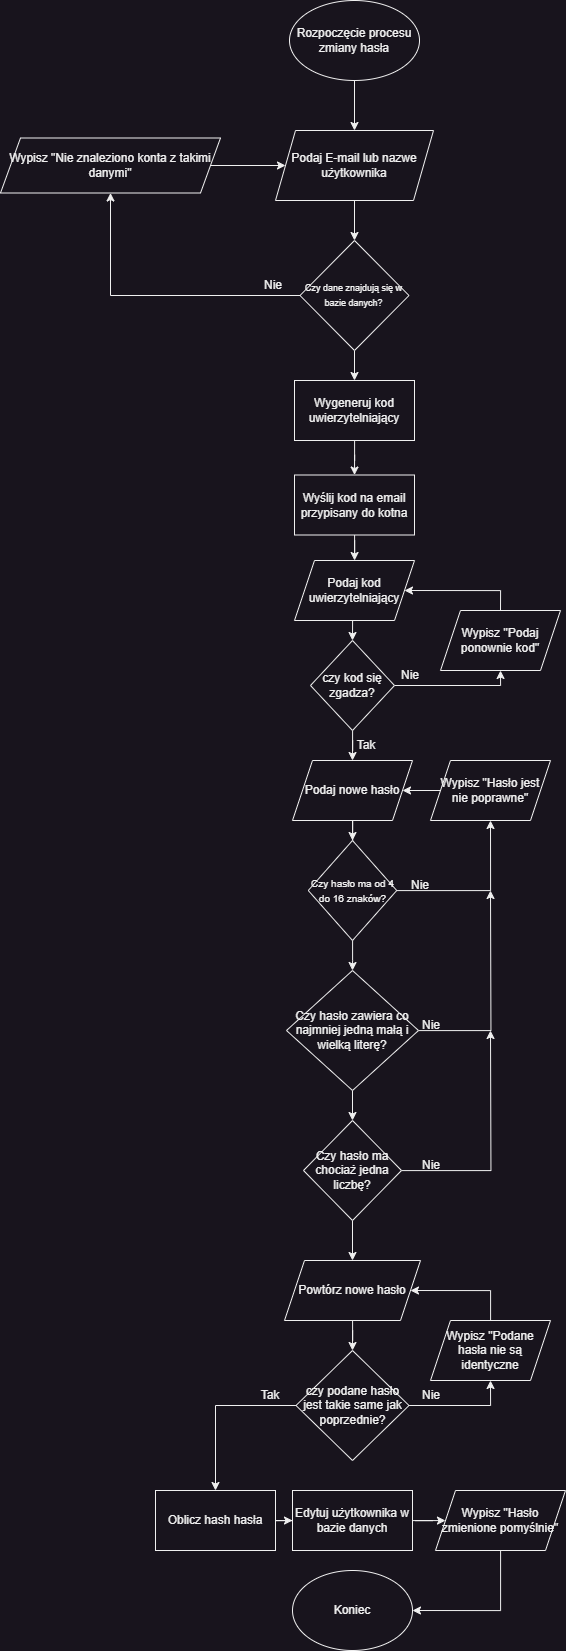

The diagram above was exported from draw.io. Its source (the exported page's mxGraphModel, read from the mxfile embedded in the PNG):
<mxGraphModel dx="2607" dy="1535" grid="1" gridSize="10" guides="1" tooltips="1" connect="1" arrows="1" fold="1" page="1" pageScale="1" pageWidth="827" pageHeight="1169" math="0" shadow="0">
  <root>
    <mxCell id="0" />
    <mxCell id="1" parent="0" />
    <mxCell id="MjITnkpcBYtXkRR6CvL4-24" style="edgeStyle=orthogonalEdgeStyle;rounded=0;orthogonalLoop=1;jettySize=auto;html=1;entryX=0.5;entryY=0;entryDx=0;entryDy=0;" edge="1" parent="1" source="MjITnkpcBYtXkRR6CvL4-1" target="MjITnkpcBYtXkRR6CvL4-2">
      <mxGeometry relative="1" as="geometry" />
    </mxCell>
    <mxCell id="MjITnkpcBYtXkRR6CvL4-1" value="Rozpoczęcie procesu zmiany hasła" style="ellipse;whiteSpace=wrap;html=1;" vertex="1" parent="1">
      <mxGeometry x="349" y="110" width="130" height="80" as="geometry" />
    </mxCell>
    <mxCell id="MjITnkpcBYtXkRR6CvL4-23" style="edgeStyle=orthogonalEdgeStyle;rounded=0;orthogonalLoop=1;jettySize=auto;html=1;entryX=0.5;entryY=0;entryDx=0;entryDy=0;" edge="1" parent="1" source="MjITnkpcBYtXkRR6CvL4-2" target="MjITnkpcBYtXkRR6CvL4-3">
      <mxGeometry relative="1" as="geometry" />
    </mxCell>
    <mxCell id="MjITnkpcBYtXkRR6CvL4-2" value="Podaj E-mail lub nazwe użytkownika" style="shape=parallelogram;perimeter=parallelogramPerimeter;whiteSpace=wrap;html=1;fixedSize=1;" vertex="1" parent="1">
      <mxGeometry x="335" y="240" width="158" height="70" as="geometry" />
    </mxCell>
    <mxCell id="MjITnkpcBYtXkRR6CvL4-25" style="edgeStyle=orthogonalEdgeStyle;rounded=0;orthogonalLoop=1;jettySize=auto;html=1;exitX=0.5;exitY=1;exitDx=0;exitDy=0;entryX=0.5;entryY=0;entryDx=0;entryDy=0;" edge="1" parent="1" source="MjITnkpcBYtXkRR6CvL4-3" target="MjITnkpcBYtXkRR6CvL4-8">
      <mxGeometry relative="1" as="geometry" />
    </mxCell>
    <mxCell id="MjITnkpcBYtXkRR6CvL4-3" value="&lt;p style=&quot;line-height: 110%;&quot;&gt;&lt;font face=&quot;Helvetica&quot; style=&quot;font-size: 9px;&quot;&gt;Czy dane znajdują się w bazie danych?&lt;/font&gt;&lt;/p&gt;" style="rhombus;whiteSpace=wrap;html=1;rounded=0;" vertex="1" parent="1">
      <mxGeometry x="359.5" y="350" width="109" height="110" as="geometry" />
    </mxCell>
    <mxCell id="MjITnkpcBYtXkRR6CvL4-52" style="edgeStyle=orthogonalEdgeStyle;rounded=0;orthogonalLoop=1;jettySize=auto;html=1;" edge="1" parent="1" source="MjITnkpcBYtXkRR6CvL4-5" target="MjITnkpcBYtXkRR6CvL4-2">
      <mxGeometry relative="1" as="geometry" />
    </mxCell>
    <mxCell id="MjITnkpcBYtXkRR6CvL4-5" value="Wypisz &quot;Nie znaleziono konta z takimi danymi&quot;" style="shape=parallelogram;perimeter=parallelogramPerimeter;whiteSpace=wrap;html=1;fixedSize=1;" vertex="1" parent="1">
      <mxGeometry x="60" y="247.5" width="220" height="55" as="geometry" />
    </mxCell>
    <mxCell id="MjITnkpcBYtXkRR6CvL4-7" value="" style="endArrow=classic;html=1;rounded=0;exitX=0;exitY=0.5;exitDx=0;exitDy=0;entryX=0.5;entryY=1;entryDx=0;entryDy=0;" edge="1" parent="1" source="MjITnkpcBYtXkRR6CvL4-3" target="MjITnkpcBYtXkRR6CvL4-5">
      <mxGeometry width="50" height="50" relative="1" as="geometry">
        <mxPoint x="430" y="420" as="sourcePoint" />
        <mxPoint x="130" y="405" as="targetPoint" />
        <Array as="points">
          <mxPoint x="170" y="405" />
        </Array>
      </mxGeometry>
    </mxCell>
    <mxCell id="MjITnkpcBYtXkRR6CvL4-26" style="edgeStyle=orthogonalEdgeStyle;rounded=0;orthogonalLoop=1;jettySize=auto;html=1;entryX=0.5;entryY=0;entryDx=0;entryDy=0;" edge="1" parent="1" source="MjITnkpcBYtXkRR6CvL4-8" target="MjITnkpcBYtXkRR6CvL4-9">
      <mxGeometry relative="1" as="geometry" />
    </mxCell>
    <mxCell id="MjITnkpcBYtXkRR6CvL4-8" value="Wygeneruj kod uwierzytelniający" style="rounded=0;whiteSpace=wrap;html=1;" vertex="1" parent="1">
      <mxGeometry x="354" y="490" width="120" height="60" as="geometry" />
    </mxCell>
    <mxCell id="MjITnkpcBYtXkRR6CvL4-27" style="edgeStyle=orthogonalEdgeStyle;rounded=0;orthogonalLoop=1;jettySize=auto;html=1;" edge="1" parent="1" source="MjITnkpcBYtXkRR6CvL4-9" target="MjITnkpcBYtXkRR6CvL4-10">
      <mxGeometry relative="1" as="geometry" />
    </mxCell>
    <mxCell id="MjITnkpcBYtXkRR6CvL4-9" value="Wyślij kod na email przypisany do kotna" style="rounded=0;whiteSpace=wrap;html=1;" vertex="1" parent="1">
      <mxGeometry x="354" y="584.5" width="120" height="60" as="geometry" />
    </mxCell>
    <mxCell id="MjITnkpcBYtXkRR6CvL4-28" style="edgeStyle=orthogonalEdgeStyle;rounded=0;orthogonalLoop=1;jettySize=auto;html=1;exitX=0.5;exitY=1;exitDx=0;exitDy=0;entryX=0.5;entryY=0;entryDx=0;entryDy=0;" edge="1" parent="1" source="MjITnkpcBYtXkRR6CvL4-10" target="MjITnkpcBYtXkRR6CvL4-11">
      <mxGeometry relative="1" as="geometry" />
    </mxCell>
    <mxCell id="MjITnkpcBYtXkRR6CvL4-10" value="Podaj kod uwierzytelniający" style="shape=parallelogram;perimeter=parallelogramPerimeter;whiteSpace=wrap;html=1;fixedSize=1;" vertex="1" parent="1">
      <mxGeometry x="354" y="670" width="120" height="60" as="geometry" />
    </mxCell>
    <mxCell id="MjITnkpcBYtXkRR6CvL4-30" style="edgeStyle=orthogonalEdgeStyle;rounded=0;orthogonalLoop=1;jettySize=auto;html=1;entryX=0.5;entryY=1;entryDx=0;entryDy=0;" edge="1" parent="1" source="MjITnkpcBYtXkRR6CvL4-11" target="MjITnkpcBYtXkRR6CvL4-12">
      <mxGeometry relative="1" as="geometry">
        <Array as="points">
          <mxPoint x="560" y="795" />
        </Array>
      </mxGeometry>
    </mxCell>
    <mxCell id="MjITnkpcBYtXkRR6CvL4-32" style="edgeStyle=orthogonalEdgeStyle;rounded=0;orthogonalLoop=1;jettySize=auto;html=1;entryX=0.5;entryY=0;entryDx=0;entryDy=0;" edge="1" parent="1" source="MjITnkpcBYtXkRR6CvL4-11" target="MjITnkpcBYtXkRR6CvL4-13">
      <mxGeometry relative="1" as="geometry" />
    </mxCell>
    <mxCell id="MjITnkpcBYtXkRR6CvL4-11" value="czy kod się zgadza?" style="rhombus;whiteSpace=wrap;html=1;" vertex="1" parent="1">
      <mxGeometry x="370" y="750" width="84" height="90" as="geometry" />
    </mxCell>
    <mxCell id="MjITnkpcBYtXkRR6CvL4-31" style="edgeStyle=orthogonalEdgeStyle;rounded=0;orthogonalLoop=1;jettySize=auto;html=1;entryX=1;entryY=0.5;entryDx=0;entryDy=0;exitX=0.5;exitY=0;exitDx=0;exitDy=0;" edge="1" parent="1" source="MjITnkpcBYtXkRR6CvL4-12" target="MjITnkpcBYtXkRR6CvL4-10">
      <mxGeometry relative="1" as="geometry" />
    </mxCell>
    <mxCell id="MjITnkpcBYtXkRR6CvL4-12" value="Wypisz &quot;Podaj ponownie kod&quot;" style="shape=parallelogram;perimeter=parallelogramPerimeter;whiteSpace=wrap;html=1;fixedSize=1;" vertex="1" parent="1">
      <mxGeometry x="500" y="720" width="120" height="60" as="geometry" />
    </mxCell>
    <mxCell id="MjITnkpcBYtXkRR6CvL4-33" style="edgeStyle=orthogonalEdgeStyle;rounded=0;orthogonalLoop=1;jettySize=auto;html=1;entryX=0.5;entryY=0;entryDx=0;entryDy=0;" edge="1" parent="1" source="MjITnkpcBYtXkRR6CvL4-13" target="MjITnkpcBYtXkRR6CvL4-14">
      <mxGeometry relative="1" as="geometry" />
    </mxCell>
    <mxCell id="MjITnkpcBYtXkRR6CvL4-13" value="Podaj nowe hasło" style="shape=parallelogram;perimeter=parallelogramPerimeter;whiteSpace=wrap;html=1;fixedSize=1;" vertex="1" parent="1">
      <mxGeometry x="352" y="870" width="120" height="60" as="geometry" />
    </mxCell>
    <mxCell id="MjITnkpcBYtXkRR6CvL4-34" style="edgeStyle=orthogonalEdgeStyle;rounded=0;orthogonalLoop=1;jettySize=auto;html=1;entryX=0.5;entryY=0;entryDx=0;entryDy=0;" edge="1" parent="1" source="MjITnkpcBYtXkRR6CvL4-14" target="MjITnkpcBYtXkRR6CvL4-16">
      <mxGeometry relative="1" as="geometry" />
    </mxCell>
    <mxCell id="MjITnkpcBYtXkRR6CvL4-39" style="edgeStyle=orthogonalEdgeStyle;rounded=0;orthogonalLoop=1;jettySize=auto;html=1;entryX=0.5;entryY=1;entryDx=0;entryDy=0;" edge="1" parent="1" source="MjITnkpcBYtXkRR6CvL4-14" target="MjITnkpcBYtXkRR6CvL4-15">
      <mxGeometry relative="1" as="geometry" />
    </mxCell>
    <mxCell id="MjITnkpcBYtXkRR6CvL4-14" value="&lt;font style=&quot;font-size: 10px;&quot;&gt;Czy hasło ma od 4 do 16 znaków?&lt;/font&gt;" style="rhombus;whiteSpace=wrap;html=1;" vertex="1" parent="1">
      <mxGeometry x="367.75" y="950" width="88.5" height="100" as="geometry" />
    </mxCell>
    <mxCell id="MjITnkpcBYtXkRR6CvL4-15" value="Wypisz &quot;Hasło jest nie poprawne&quot;" style="shape=parallelogram;perimeter=parallelogramPerimeter;whiteSpace=wrap;html=1;fixedSize=1;" vertex="1" parent="1">
      <mxGeometry x="490" y="870" width="120" height="60" as="geometry" />
    </mxCell>
    <mxCell id="MjITnkpcBYtXkRR6CvL4-35" style="edgeStyle=orthogonalEdgeStyle;rounded=0;orthogonalLoop=1;jettySize=auto;html=1;exitX=0.5;exitY=1;exitDx=0;exitDy=0;entryX=0.5;entryY=0;entryDx=0;entryDy=0;" edge="1" parent="1" source="MjITnkpcBYtXkRR6CvL4-16" target="MjITnkpcBYtXkRR6CvL4-18">
      <mxGeometry relative="1" as="geometry" />
    </mxCell>
    <mxCell id="MjITnkpcBYtXkRR6CvL4-40" style="edgeStyle=orthogonalEdgeStyle;rounded=0;orthogonalLoop=1;jettySize=auto;html=1;" edge="1" parent="1" source="MjITnkpcBYtXkRR6CvL4-16">
      <mxGeometry relative="1" as="geometry">
        <mxPoint x="549.9999999999998" y="1000" as="targetPoint" />
      </mxGeometry>
    </mxCell>
    <mxCell id="MjITnkpcBYtXkRR6CvL4-16" value="Czy hasło zawiera co najmniej jedną małą i wielką literę?" style="rhombus;whiteSpace=wrap;html=1;" vertex="1" parent="1">
      <mxGeometry x="346" y="1080" width="132" height="120" as="geometry" />
    </mxCell>
    <mxCell id="MjITnkpcBYtXkRR6CvL4-36" style="edgeStyle=orthogonalEdgeStyle;rounded=0;orthogonalLoop=1;jettySize=auto;html=1;entryX=0.5;entryY=0;entryDx=0;entryDy=0;" edge="1" parent="1" source="MjITnkpcBYtXkRR6CvL4-18" target="MjITnkpcBYtXkRR6CvL4-19">
      <mxGeometry relative="1" as="geometry" />
    </mxCell>
    <mxCell id="MjITnkpcBYtXkRR6CvL4-41" style="edgeStyle=orthogonalEdgeStyle;rounded=0;orthogonalLoop=1;jettySize=auto;html=1;" edge="1" parent="1" source="MjITnkpcBYtXkRR6CvL4-18">
      <mxGeometry relative="1" as="geometry">
        <mxPoint x="549.9999999999998" y="1140.0000000000002" as="targetPoint" />
      </mxGeometry>
    </mxCell>
    <mxCell id="MjITnkpcBYtXkRR6CvL4-18" value="Czy hasło ma chociaż jedna liczbę?" style="rhombus;whiteSpace=wrap;html=1;" vertex="1" parent="1">
      <mxGeometry x="363" y="1230" width="98" height="100" as="geometry" />
    </mxCell>
    <mxCell id="MjITnkpcBYtXkRR6CvL4-37" style="edgeStyle=orthogonalEdgeStyle;rounded=0;orthogonalLoop=1;jettySize=auto;html=1;entryX=0.5;entryY=0;entryDx=0;entryDy=0;" edge="1" parent="1" source="MjITnkpcBYtXkRR6CvL4-19" target="MjITnkpcBYtXkRR6CvL4-20">
      <mxGeometry relative="1" as="geometry" />
    </mxCell>
    <mxCell id="MjITnkpcBYtXkRR6CvL4-19" value="Powtórz nowe hasło" style="shape=parallelogram;perimeter=parallelogramPerimeter;whiteSpace=wrap;html=1;fixedSize=1;" vertex="1" parent="1">
      <mxGeometry x="344" y="1370" width="136" height="60" as="geometry" />
    </mxCell>
    <mxCell id="MjITnkpcBYtXkRR6CvL4-38" style="edgeStyle=orthogonalEdgeStyle;rounded=0;orthogonalLoop=1;jettySize=auto;html=1;entryX=0.5;entryY=1;entryDx=0;entryDy=0;" edge="1" parent="1" source="MjITnkpcBYtXkRR6CvL4-20" target="MjITnkpcBYtXkRR6CvL4-21">
      <mxGeometry relative="1" as="geometry" />
    </mxCell>
    <mxCell id="MjITnkpcBYtXkRR6CvL4-49" style="edgeStyle=orthogonalEdgeStyle;rounded=0;orthogonalLoop=1;jettySize=auto;html=1;entryX=0.5;entryY=0;entryDx=0;entryDy=0;" edge="1" parent="1" source="MjITnkpcBYtXkRR6CvL4-20" target="MjITnkpcBYtXkRR6CvL4-43">
      <mxGeometry relative="1" as="geometry" />
    </mxCell>
    <mxCell id="MjITnkpcBYtXkRR6CvL4-20" value="czy podane hasło jest takie same jak poprzednie?" style="rhombus;whiteSpace=wrap;html=1;" vertex="1" parent="1">
      <mxGeometry x="355.5" y="1460" width="113" height="110" as="geometry" />
    </mxCell>
    <mxCell id="MjITnkpcBYtXkRR6CvL4-64" style="edgeStyle=orthogonalEdgeStyle;rounded=0;orthogonalLoop=1;jettySize=auto;html=1;entryX=1;entryY=0.5;entryDx=0;entryDy=0;" edge="1" parent="1" source="MjITnkpcBYtXkRR6CvL4-21" target="MjITnkpcBYtXkRR6CvL4-19">
      <mxGeometry relative="1" as="geometry">
        <mxPoint x="500" y="1390" as="targetPoint" />
        <Array as="points">
          <mxPoint x="550" y="1400" />
        </Array>
      </mxGeometry>
    </mxCell>
    <mxCell id="MjITnkpcBYtXkRR6CvL4-21" value="Wypisz &quot;Podane hasła nie są identyczne" style="shape=parallelogram;perimeter=parallelogramPerimeter;whiteSpace=wrap;html=1;fixedSize=1;" vertex="1" parent="1">
      <mxGeometry x="490" y="1430" width="120" height="60" as="geometry" />
    </mxCell>
    <mxCell id="MjITnkpcBYtXkRR6CvL4-22" value="" style="endArrow=classic;html=1;rounded=0;exitX=0;exitY=0.5;exitDx=0;exitDy=0;entryX=1;entryY=0.5;entryDx=0;entryDy=0;" edge="1" parent="1" source="MjITnkpcBYtXkRR6CvL4-15" target="MjITnkpcBYtXkRR6CvL4-13">
      <mxGeometry width="50" height="50" relative="1" as="geometry">
        <mxPoint x="430" y="980" as="sourcePoint" />
        <mxPoint x="480" y="930" as="targetPoint" />
      </mxGeometry>
    </mxCell>
    <mxCell id="MjITnkpcBYtXkRR6CvL4-48" style="edgeStyle=orthogonalEdgeStyle;rounded=0;orthogonalLoop=1;jettySize=auto;html=1;entryX=0;entryY=0.5;entryDx=0;entryDy=0;" edge="1" parent="1" source="MjITnkpcBYtXkRR6CvL4-43" target="MjITnkpcBYtXkRR6CvL4-44">
      <mxGeometry relative="1" as="geometry" />
    </mxCell>
    <mxCell id="MjITnkpcBYtXkRR6CvL4-43" value="Oblicz hash hasła" style="rounded=0;whiteSpace=wrap;html=1;" vertex="1" parent="1">
      <mxGeometry x="215" y="1600" width="120" height="60" as="geometry" />
    </mxCell>
    <mxCell id="MjITnkpcBYtXkRR6CvL4-50" style="edgeStyle=orthogonalEdgeStyle;rounded=0;orthogonalLoop=1;jettySize=auto;html=1;" edge="1" parent="1" source="MjITnkpcBYtXkRR6CvL4-44" target="MjITnkpcBYtXkRR6CvL4-45">
      <mxGeometry relative="1" as="geometry" />
    </mxCell>
    <mxCell id="MjITnkpcBYtXkRR6CvL4-44" value="Edytuj użytkownika w bazie danych" style="rounded=0;whiteSpace=wrap;html=1;" vertex="1" parent="1">
      <mxGeometry x="352" y="1600" width="120" height="60" as="geometry" />
    </mxCell>
    <mxCell id="MjITnkpcBYtXkRR6CvL4-51" style="edgeStyle=orthogonalEdgeStyle;rounded=0;orthogonalLoop=1;jettySize=auto;html=1;entryX=1;entryY=0.5;entryDx=0;entryDy=0;" edge="1" parent="1" source="MjITnkpcBYtXkRR6CvL4-45" target="MjITnkpcBYtXkRR6CvL4-46">
      <mxGeometry relative="1" as="geometry">
        <Array as="points">
          <mxPoint x="560" y="1720" />
        </Array>
      </mxGeometry>
    </mxCell>
    <mxCell id="MjITnkpcBYtXkRR6CvL4-45" value="Wypisz &quot;Hasło zmienione pomyślnie&quot;" style="shape=parallelogram;perimeter=parallelogramPerimeter;whiteSpace=wrap;html=1;fixedSize=1;" vertex="1" parent="1">
      <mxGeometry x="495" y="1600" width="130" height="60" as="geometry" />
    </mxCell>
    <mxCell id="MjITnkpcBYtXkRR6CvL4-46" value="Koniec" style="ellipse;whiteSpace=wrap;html=1;" vertex="1" parent="1">
      <mxGeometry x="352" y="1680" width="120" height="80" as="geometry" />
    </mxCell>
    <mxCell id="MjITnkpcBYtXkRR6CvL4-53" value="Nie" style="text;html=1;align=center;verticalAlign=middle;whiteSpace=wrap;rounded=0;" vertex="1" parent="1">
      <mxGeometry x="303" y="380" width="60" height="30" as="geometry" />
    </mxCell>
    <mxCell id="MjITnkpcBYtXkRR6CvL4-54" value="Nie" style="text;html=1;align=center;verticalAlign=middle;whiteSpace=wrap;rounded=0;" vertex="1" parent="1">
      <mxGeometry x="440" y="770" width="60" height="30" as="geometry" />
    </mxCell>
    <mxCell id="MjITnkpcBYtXkRR6CvL4-55" value="Tak" style="text;html=1;align=center;verticalAlign=middle;whiteSpace=wrap;rounded=0;" vertex="1" parent="1">
      <mxGeometry x="396.25" y="840" width="60" height="30" as="geometry" />
    </mxCell>
    <mxCell id="MjITnkpcBYtXkRR6CvL4-57" value="Nie" style="text;html=1;align=center;verticalAlign=middle;whiteSpace=wrap;rounded=0;" vertex="1" parent="1">
      <mxGeometry x="450" y="980" width="60" height="30" as="geometry" />
    </mxCell>
    <mxCell id="MjITnkpcBYtXkRR6CvL4-59" value="Nie" style="text;html=1;align=center;verticalAlign=middle;whiteSpace=wrap;rounded=0;" vertex="1" parent="1">
      <mxGeometry x="461" y="1120" width="60" height="30" as="geometry" />
    </mxCell>
    <mxCell id="MjITnkpcBYtXkRR6CvL4-60" value="Nie" style="text;html=1;align=center;verticalAlign=middle;whiteSpace=wrap;rounded=0;" vertex="1" parent="1">
      <mxGeometry x="461" y="1260" width="60" height="30" as="geometry" />
    </mxCell>
    <mxCell id="MjITnkpcBYtXkRR6CvL4-61" value="Nie" style="text;html=1;align=center;verticalAlign=middle;whiteSpace=wrap;rounded=0;" vertex="1" parent="1">
      <mxGeometry x="461" y="1490" width="60" height="30" as="geometry" />
    </mxCell>
    <mxCell id="MjITnkpcBYtXkRR6CvL4-63" value="Tak" style="text;html=1;align=center;verticalAlign=middle;whiteSpace=wrap;rounded=0;" vertex="1" parent="1">
      <mxGeometry x="299.5" y="1490" width="60" height="30" as="geometry" />
    </mxCell>
  </root>
</mxGraphModel>